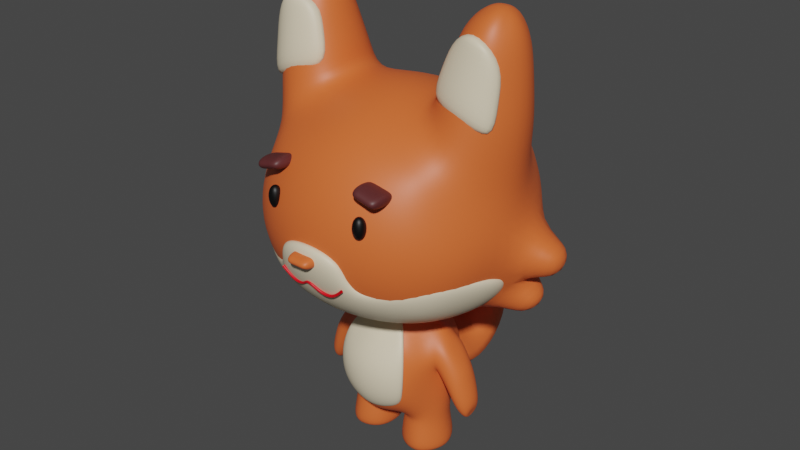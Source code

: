 # Source: fox.blend  (saved by Blender 3.5.10; exported with 4.5.12 LTS)
import bpy
from mathutils import Matrix  # noqa: F401  (used for matrix-valued properties, if any)

bpy.ops.wm.read_factory_settings(use_empty=True)
scene = bpy.context.scene
scene.name = 'Scene'

# ---- collections
col_collection = bpy.data.collections.new('Collection'); scene.collection.children.link(col_collection)

# ---- materials (node trees are filled in below, after node groups)
mat_material_002 = bpy.data.materials.new('Material.002')
mat_material_002.alpha_threshold = 0.0
mat_material_002.use_transparent_shadow = False
mat_material_002.roughness = 0.5
mat_material_002.line_color = (0.0, 0.0, 0.0, 1.0)
mat_material_003 = bpy.data.materials.new('Material.003')
mat_material_003.alpha_threshold = 0.0
mat_material_003.use_transparent_shadow = False
mat_material_003.roughness = 0.5
mat_material_003.line_color = (0.0, 0.0, 0.0, 1.0)
mat_material_004 = bpy.data.materials.new('Material.004')
mat_material_004.use_transparent_shadow = False
mat_material_005 = bpy.data.materials.new('Material.005')
mat_material_005.use_transparent_shadow = False
mat_material = bpy.data.materials.new('Material')
mat_material.use_transparent_shadow = False
mat_material_006 = bpy.data.materials.new('Material.006')
mat_material_006.use_transparent_shadow = False
mat_material_009 = bpy.data.materials.new('Material.009')
mat_material_009.use_transparent_shadow = False
mat_material_007 = bpy.data.materials.new('Material.007')
mat_material_007.use_transparent_shadow = False

# ---- material node trees
mat_material_002.use_nodes = True; mat_material_002.node_tree.nodes.clear()
_N = mat_material_002.node_tree.nodes; _L = mat_material_002.node_tree.links
n0 = _N.new('ShaderNodeOutputMaterial'); n0.name = 'Material Output'; n0.location = (300, 300)
n1 = _N.new('ShaderNodeBsdfPrincipled'); n1.name = 'Principled BSDF'; n1.location = (10, 300)
n1.distribution = 'GGX'
n1.subsurface_method = 'RANDOM_WALK_SKIN'
n1.inputs[0].default_value = (0.8, 0.1399, 0.03255, 1.0)
n1.inputs[3].default_value = 1.45
n1.inputs[27].default_value = (0.0, 0.0, 0.0, 1.0)
n1.inputs[28].default_value = 1.0
_L.new(n1.outputs[0], n0.inputs[0])
n0.is_active_output = True
mat_material_003.use_nodes = True; mat_material_003.node_tree.nodes.clear()
_N = mat_material_003.node_tree.nodes; _L = mat_material_003.node_tree.links
n0 = _N.new('ShaderNodeOutputMaterial'); n0.name = 'Material Output'; n0.location = (300, 300)
n1 = _N.new('ShaderNodeBsdfPrincipled'); n1.name = 'Principled BSDF'; n1.location = (10, 300)
n1.distribution = 'GGX'
n1.subsurface_method = 'RANDOM_WALK_SKIN'
n1.inputs[0].default_value = (0.8, 0.1399, 0.03255, 1.0)
n1.inputs[3].default_value = 1.45
n1.inputs[27].default_value = (0.0, 0.0, 0.0, 1.0)
n1.inputs[28].default_value = 1.0
_L.new(n1.outputs[0], n0.inputs[0])
n0.is_active_output = True
mat_material_004.use_nodes = True; mat_material_004.node_tree.nodes.clear()
_N = mat_material_004.node_tree.nodes; _L = mat_material_004.node_tree.links
n0 = _N.new('ShaderNodeBsdfPrincipled'); n0.name = 'Principled BSDF'; n0.location = (10, 300)
n0.distribution = 'GGX'
n0.subsurface_method = 'RANDOM_WALK_SKIN'
n0.inputs[0].default_value = (0.8, 0.6925, 0.4986, 1.0)
n0.inputs[3].default_value = 1.45
n0.inputs[27].default_value = (0.0, 0.0, 0.0, 1.0)
n0.inputs[28].default_value = 1.0
n1 = _N.new('ShaderNodeOutputMaterial'); n1.name = 'Material Output'; n1.location = (300, 300)
_L.new(n0.outputs[0], n1.inputs[0])
n1.is_active_output = True
mat_material_005.use_nodes = True; mat_material_005.node_tree.nodes.clear()
_N = mat_material_005.node_tree.nodes; _L = mat_material_005.node_tree.links
n0 = _N.new('ShaderNodeBsdfPrincipled'); n0.name = 'Principled BSDF'; n0.location = (10, 300)
n0.distribution = 'GGX'
n0.subsurface_method = 'RANDOM_WALK_SKIN'
n0.inputs[0].default_value = (0.8, 0.6925, 0.4986, 1.0)
n0.inputs[3].default_value = 1.45
n0.inputs[27].default_value = (0.0, 0.0, 0.0, 1.0)
n0.inputs[28].default_value = 1.0
n1 = _N.new('ShaderNodeOutputMaterial'); n1.name = 'Material Output'; n1.location = (300, 300)
_L.new(n0.outputs[0], n1.inputs[0])
n1.is_active_output = True
mat_material.use_nodes = True; mat_material.node_tree.nodes.clear()
_N = mat_material.node_tree.nodes; _L = mat_material.node_tree.links
n0 = _N.new('ShaderNodeBsdfPrincipled'); n0.name = 'Principled BSDF'; n0.location = (10, 300)
n0.distribution = 'GGX'
n0.subsurface_method = 'RANDOM_WALK_SKIN'
n0.inputs[0].default_value = (0.8, 0.6925, 0.4986, 1.0)
n0.inputs[3].default_value = 1.45
n0.inputs[27].default_value = (0.0, 0.0, 0.0, 1.0)
n0.inputs[28].default_value = 1.0
n1 = _N.new('ShaderNodeOutputMaterial'); n1.name = 'Material Output'; n1.location = (300, 300)
_L.new(n0.outputs[0], n1.inputs[0])
n1.is_active_output = True
mat_material_006.use_nodes = True; mat_material_006.node_tree.nodes.clear()
_N = mat_material_006.node_tree.nodes; _L = mat_material_006.node_tree.links
n0 = _N.new('ShaderNodeBsdfPrincipled'); n0.name = 'Principled BSDF'; n0.location = (10, 300)
n0.distribution = 'GGX'
n0.subsurface_method = 'RANDOM_WALK_SKIN'
n0.inputs[0].default_value = (0.0, 0.0, 0.0, 1.0)
n0.inputs[3].default_value = 1.45
n0.inputs[27].default_value = (0.0, 0.0, 0.0, 1.0)
n0.inputs[28].default_value = 1.0
n1 = _N.new('ShaderNodeOutputMaterial'); n1.name = 'Material Output'; n1.location = (300, 300)
_L.new(n0.outputs[0], n1.inputs[0])
n1.is_active_output = True
mat_material_009.use_nodes = True; mat_material_009.node_tree.nodes.clear()
_N = mat_material_009.node_tree.nodes; _L = mat_material_009.node_tree.links
n0 = _N.new('ShaderNodeBsdfPrincipled'); n0.name = 'Principled BSDF'; n0.location = (10, 300)
n0.distribution = 'GGX'
n0.subsurface_method = 'RANDOM_WALK_SKIN'
n0.inputs[0].default_value = (0.09592, 0.02134, 0.02176, 1.0)
n0.inputs[3].default_value = 1.45
n0.inputs[27].default_value = (0.0, 0.0, 0.0, 1.0)
n0.inputs[28].default_value = 1.0
n1 = _N.new('ShaderNodeOutputMaterial'); n1.name = 'Material Output'; n1.location = (300, 300)
_L.new(n0.outputs[0], n1.inputs[0])
n1.is_active_output = True
mat_material_007.use_nodes = True; mat_material_007.node_tree.nodes.clear()
_N = mat_material_007.node_tree.nodes; _L = mat_material_007.node_tree.links
n0 = _N.new('ShaderNodeBsdfPrincipled'); n0.name = 'Principled BSDF'; n0.location = (10, 300)
n0.distribution = 'GGX'
n0.subsurface_method = 'RANDOM_WALK_SKIN'
n0.inputs[0].default_value = (0.8, 0.0003852, 0.00898, 1.0)
n0.inputs[3].default_value = 1.45
n0.inputs[27].default_value = (0.0, 0.0, 0.0, 1.0)
n0.inputs[28].default_value = 1.0
n1 = _N.new('ShaderNodeOutputMaterial'); n1.name = 'Material Output'; n1.location = (300, 300)
_L.new(n0.outputs[0], n1.inputs[0])
n1.is_active_output = True

# ---- world
world_world = bpy.data.worlds.new('World'); scene.world = world_world
world_world.use_nodes = True; world_world.node_tree.nodes.clear()
_N = world_world.node_tree.nodes; _L = world_world.node_tree.links
n0 = _N.new('ShaderNodeOutputWorld'); n0.name = 'World Output'; n0.location = (300, 300)
n1 = _N.new('ShaderNodeBackground'); n1.name = 'Background'; n1.location = (10, 300)
n1.inputs[0].default_value = (0.05088, 0.05088, 0.05088, 1.0)
_L.new(n1.outputs[0], n0.inputs[0])
n0.is_active_output = True
world_world.color = (0.05088, 0.05088, 0.05088)
world_world.use_sun_shadow = False
world_world.sun_shadow_jitter_overblur = 0.0

# ---- meshes
me_cube = bpy.data.meshes.new('Cube')
me_cube.from_pydata([(0.5, 0.5, 0.5126), (0.5, 0.5, -0.5), (0.5, -0.5, 0.5126), (0.5, -0.5, -0.5), (0.2966, 0.5729, -0.5729), (5.588e-09, 0.6096, -0.6096), (0.5729, 0.5729, 0.2966), (0.6096, 0.6096, 1.863e-09), (0.5729, 0.5729, -0.2966), (0.5729, -0.5729, 0.2966), (0.6096, -0.6096, 1.863e-09), (0.5729, -0.5729, -0.2966), (0.2966, -0.5729, 0.5973), (-1.863e-09, -0.6096, 0.64), (0.5811, 0.3799, 0.6043), (0.6008, 0.3214, 0.8823), (0.5811, -0.3799, 0.6043), (-9.313e-10, -0.6096, -0.6096), (0.2966, -0.5729, -0.5729), (1.863e-09, 0.6096, 0.64), (0.2966, 0.5729, 0.5973), (0.5729, -0.2966, -0.5729), (0.5815, 1.276e-09, -0.6374), (0.5729, 0.2966, -0.5729), (0.347, 0.2734, 0.7544), (5.588e-09, 0.3331, 0.8506), (0.3128, -1.504e-08, 0.8775), (-6.519e-09, -2.458e-09, 0.9357), (0.347, -0.2734, 0.7544), (-1.118e-08, -0.3331, 0.8506), (0.3162, -0.729, -0.3162), (0.3331, -0.7818, -5.588e-09), (0.3162, -0.729, 0.3162), (-1.024e-08, -0.7818, -0.3331), (1.304e-08, -0.8395, 4.657e-09), (9.313e-09, -0.7818, 0.3331), (-7.451e-09, 0.3331, -0.7818), (0.3162, 0.3162, -0.729), (0.0, -5.588e-09, -0.8395), (0.3331, 5.588e-09, -0.7818), (1.49e-08, -0.3331, -0.7818), (0.3162, -0.3162, -0.729), (0.729, 0.3162, -0.3162), (0.7818, 0.3331, -7.451e-09), (0.7026, 0.271, 0.3527), (0.7538, -1.083e-08, -0.361), (0.8395, 9.313e-09, 0.0), (0.8142, 1.145e-08, 0.3006), (0.729, -0.3162, -0.3162), (0.7818, -0.3331, 1.49e-08), (0.7026, -0.271, 0.3527), (2.142e-08, 0.7818, -0.3331), (1.304e-08, 0.8395, 7.451e-09), (-5.588e-09, 0.7818, 0.3331), (0.3162, 0.729, -0.3162), (0.3331, 0.7818, 1.49e-08), (0.3162, 0.729, 0.3162), (0.6008, -0.3214, 0.8823), (0.3781, 0.2313, 0.9194), (0.3205, -3.502e-08, 1.005), (0.3781, -0.2313, 0.9194), (0.7592, 0.2293, 0.7253), (0.8606, -3.585e-08, 0.7231), (0.7592, -0.2293, 0.7253), (0.6246, 0.2679, 1.133), (0.6246, -0.2679, 1.133), (0.4389, 0.1928, 1.164), (0.391, -6.231e-08, 1.235), (0.4389, -0.1928, 1.164), (0.7567, 0.1911, 1.002), (0.8599, -6.174e-08, 0.9893), (0.7567, -0.1911, 1.002), (0.6492, 0.2276, 1.337), (0.6492, -0.2276, 1.337), (0.4914, 0.1638, 1.364), (0.4507, -8.488e-08, 1.424), (0.4914, -0.1638, 1.364), (0.7614, 0.1624, 1.226), (0.8332, -8.546e-08, 1.225), (0.7614, -0.1624, 1.226), (0.6779, 0.143, 1.465), (0.6779, -0.143, 1.465), (0.5788, 0.1029, 1.481), (0.5532, -9.67e-08, 1.519), (0.5788, -0.1029, 1.481), (0.7484, 0.102, 1.395), (0.7935, -9.707e-08, 1.394), (0.7484, -0.102, 1.395), (0.6837, -9.664e-08, 1.554), (0.9813, 0.322, -0.3349), (1.022, 0.335, -0.09381), (1.066, 0.0809, -0.09381), (1.022, 0.0809, -0.3479), (0.8173, 0.2975, -0.6581), (0.928, 0.3113, -0.4759), (0.9375, 0.08706, -0.5158), (0.8153, 0.08706, -0.7119)], [], [(24, 25, 27, 26), (26, 27, 29, 28), (0, 20, 24, 14), (20, 19, 25, 24), (28, 29, 13, 12), (16, 28, 12, 2), (44, 14, 15, 61), (14, 24, 58, 15), (30, 31, 34, 33), (31, 32, 35, 34), (3, 11, 30, 18), (11, 10, 31, 30), (10, 9, 32, 31), (9, 2, 12, 32), (32, 12, 13, 35), (18, 30, 33, 17), (36, 37, 39, 38), (38, 39, 41, 40), (5, 4, 37, 36), (4, 1, 23, 37), (37, 23, 22, 39), (39, 22, 21, 41), (41, 21, 3, 18), (40, 41, 18, 17), (43, 44, 47, 46), (45, 46, 49, 48), (46, 47, 50, 49), (1, 8, 42, 23), (8, 7, 43, 42), (7, 6, 44, 43), (6, 0, 14, 44), (28, 16, 57, 60), (47, 44, 61, 62), (50, 16, 2, 9), (49, 50, 9, 10), (48, 49, 10, 11), (21, 48, 11, 3), (22, 45, 48, 21), (51, 52, 55, 54), (52, 53, 56, 55), (53, 19, 20, 56), (56, 20, 0, 6), (55, 56, 6, 7), (54, 55, 7, 8), (4, 54, 8, 1), (5, 51, 54, 4), (50, 47, 62, 63), (24, 26, 59, 58), (16, 50, 63, 57), (26, 28, 60, 59), (57, 63, 71, 65), (63, 62, 70, 71), (15, 58, 66, 64), (61, 15, 64, 69), (62, 61, 69, 70), (58, 59, 67, 66), (60, 57, 65, 68), (59, 60, 68, 67), (67, 68, 76, 75), (64, 66, 74, 72), (65, 71, 79, 73), (71, 70, 78, 79), (66, 67, 75, 74), (68, 65, 73, 76), (69, 64, 72, 77), (70, 69, 77, 78), (77, 72, 80, 85), (78, 77, 85, 86), (75, 76, 84, 83), (72, 74, 82, 80), (73, 79, 87, 81), (79, 78, 86, 87), (74, 75, 83, 82), (76, 73, 81, 84), (81, 87, 88), (87, 86, 88), (82, 83, 88), (84, 81, 88), (85, 80, 88), (86, 85, 88), (83, 84, 88), (80, 82, 88), (89, 90, 91, 92), (43, 90, 89, 42), (46, 91, 90, 43), (45, 92, 91, 46), (42, 89, 92, 45), (93, 94, 95, 96), (42, 94, 93, 23), (45, 95, 94, 42), (22, 96, 95, 45), (23, 93, 96, 22)])
me_cube.polygons.foreach_set('use_smooth', [True] * 92)
_uv = me_cube.uv_layers.new(name='UVMap')
_uv.uv.foreach_set('vector', [0.6875, 0.5625, 0.75, 0.5625, 0.75, 0.625, 0.6875, 0.625, 0.6875, 0.625, 0.75, 0.625, 0.75, 0.6875, 0.6875, 0.6875, 0.625, 0.5, 0.6875, 0.5, 0.6875, 0.5625, 0.625, 0.5625, 0.6875, 0.5, 0.75, 0.5, 0.75, 0.5625, 0.6875, 0.5625, 0.6875, 0.6875, 0.75, 0.6875, 0.75, 0.75, 0.6875, 0.75, 0.625, 0.6875, 0.6875, 0.6875, 0.6875, 0.75, 0.625, 0.75, 0.5625, 0.5625, 0.625, 0.5625, 0.625, 0.5625, 0.5625, 0.5625, 0.625, 0.5625, 0.6875, 0.5625, 0.6875, 0.5625, 0.625, 0.5625, 0.4375, 0.8125, 0.5, 0.8125, 0.5, 0.875, 0.4375, 0.875, 0.5, 0.8125, 0.5625, 0.8125, 0.5625, 0.875, 0.5, 0.875, 0.375, 0.75, 0.4375, 0.75, 0.4375, 0.8125, 0.375, 0.8125, 0.4375, 0.75, 0.5, 0.75, 0.5, 0.8125, 0.4375, 0.8125, 0.5, 0.75, 0.5625, 0.75, 0.5625, 0.8125, 0.5, 0.8125, 0.5625, 0.75, 0.625, 0.75, 0.625, 0.8125, 0.5625, 0.8125, 0.5625, 0.8125, 0.625, 0.8125, 0.625, 0.875, 0.5625, 0.875, 0.375, 0.8125, 0.4375, 0.8125, 0.4375, 0.875, 0.375, 0.875, 0.25, 0.5625, 0.3125, 0.5625, 0.3125, 0.625, 0.25, 0.625, 0.25, 0.625, 0.3125, 0.625, 0.3125, 0.6875, 0.25, 0.6875, 0.25, 0.5, 0.3125, 0.5, 0.3125, 0.5625, 0.25, 0.5625, 0.3125, 0.5, 0.375, 0.5, 0.375, 0.5625, 0.3125, 0.5625, 0.3125, 0.5625, 0.375, 0.5625, 0.375, 0.625, 0.3125, 0.625, 0.3125, 0.625, 0.375, 0.625, 0.375, 0.6875, 0.3125, 0.6875, 0.3125, 0.6875, 0.375, 0.6875, 0.375, 0.75, 0.3125, 0.75, 0.25, 0.6875, 0.3125, 0.6875, 0.3125, 0.75, 0.25, 0.75, 0.5, 0.5625, 0.5625, 0.5625, 0.5625, 0.625, 0.5, 0.625, 0.4375, 0.625, 0.5, 0.625, 0.5, 0.6875, 0.4375, 0.6875, 0.5, 0.625, 0.5625, 0.625, 0.5625, 0.6875, 0.5, 0.6875, 0.375, 0.5, 0.4375, 0.5, 0.4375, 0.5625, 0.375, 0.5625, 0.4375, 0.5, 0.5, 0.5, 0.5, 0.5625, 0.4375, 0.5625, 0.5, 0.5, 0.5625, 0.5, 0.5625, 0.5625, 0.5, 0.5625, 0.5625, 0.5, 0.625, 0.5, 0.625, 0.5625, 0.5625, 0.5625, 0.6875, 0.6875, 0.625, 0.6875, 0.625, 0.6875, 0.6875, 0.6875, 0.5625, 0.625, 0.5625, 0.5625, 0.5625, 0.5625, 0.5625, 0.625, 0.5625, 0.6875, 0.625, 0.6875, 0.625, 0.75, 0.5625, 0.75, 0.5, 0.6875, 0.5625, 0.6875, 0.5625, 0.75, 0.5, 0.75, 0.4375, 0.6875, 0.5, 0.6875, 0.5, 0.75, 0.4375, 0.75, 0.375, 0.6875, 0.4375, 0.6875, 0.4375, 0.75, 0.375, 0.75, 0.375, 0.625, 0.4375, 0.625, 0.4375, 0.6875, 0.375, 0.6875, 0.4375, 0.375, 0.5, 0.375, 0.5, 0.4375, 0.4375, 0.4375, 0.5, 0.375, 0.5625, 0.375, 0.5625, 0.4375, 0.5, 0.4375, 0.5625, 0.375, 0.625, 0.375, 0.625, 0.4375, 0.5625, 0.4375, 0.5625, 0.4375, 0.625, 0.4375, 0.625, 0.5, 0.5625, 0.5, 0.5, 0.4375, 0.5625, 0.4375, 0.5625, 0.5, 0.5, 0.5, 0.4375, 0.4375, 0.5, 0.4375, 0.5, 0.5, 0.4375, 0.5, 0.375, 0.4375, 0.4375, 0.4375, 0.4375, 0.5, 0.375, 0.5, 0.375, 0.375, 0.4375, 0.375, 0.4375, 0.4375, 0.375, 0.4375, 0.5625, 0.6875, 0.5625, 0.625, 0.5625, 0.625, 0.5625, 0.6875, 0.6875, 0.5625, 0.6875, 0.625, 0.6875, 0.625, 0.6875, 0.5625, 0.625, 0.6875, 0.5625, 0.6875, 0.5625, 0.6875, 0.625, 0.6875, 0.6875, 0.625, 0.6875, 0.6875, 0.6875, 0.6875, 0.6875, 0.625, 0.625, 0.6875, 0.5625, 0.6875, 0.5625, 0.6875, 0.625, 0.6875, 0.5625, 0.6875, 0.5625, 0.625, 0.5625, 0.625, 0.5625, 0.6875, 0.625, 0.5625, 0.6875, 0.5625, 0.6875, 0.5625, 0.625, 0.5625, 0.5625, 0.5625, 0.625, 0.5625, 0.625, 0.5625, 0.5625, 0.5625, 0.5625, 0.625, 0.5625, 0.5625, 0.5625, 0.5625, 0.5625, 0.625, 0.6875, 0.5625, 0.6875, 0.625, 0.6875, 0.625, 0.6875, 0.5625, 0.6875, 0.6875, 0.625, 0.6875, 0.625, 0.6875, 0.6875, 0.6875, 0.6875, 0.625, 0.6875, 0.6875, 0.6875, 0.6875, 0.6875, 0.625, 0.6875, 0.625, 0.6875, 0.6875, 0.6875, 0.6875, 0.6875, 0.625, 0.625, 0.5625, 0.6875, 0.5625, 0.6875, 0.5625, 0.625, 0.5625, 0.625, 0.6875, 0.5625, 0.6875, 0.5625, 0.6875, 0.625, 0.6875, 0.5625, 0.6875, 0.5625, 0.625, 0.5625, 0.625, 0.5625, 0.6875, 0.6875, 0.5625, 0.6875, 0.625, 0.6875, 0.625, 0.6875, 0.5625, 0.6875, 0.6875, 0.625, 0.6875, 0.625, 0.6875, 0.6875, 0.6875, 0.5625, 0.5625, 0.625, 0.5625, 0.625, 0.5625, 0.5625, 0.5625, 0.5625, 0.625, 0.5625, 0.5625, 0.5625, 0.5625, 0.5625, 0.625, 0.5625, 0.5625, 0.625, 0.5625, 0.625, 0.5625, 0.5625, 0.5625, 0.5625, 0.625, 0.5625, 0.5625, 0.5625, 0.5625, 0.5625, 0.625, 0.6875, 0.625, 0.6875, 0.6875, 0.6875, 0.6875, 0.6875, 0.625, 0.625, 0.5625, 0.6875, 0.5625, 0.6875, 0.5625, 0.625, 0.5625, 0.625, 0.6875, 0.5625, 0.6875, 0.5625, 0.6875, 0.625, 0.6875, 0.5625, 0.6875, 0.5625, 0.625, 0.5625, 0.625, 0.5625, 0.6875, 0.6875, 0.5625, 0.6875, 0.625, 0.6875, 0.625, 0.6875, 0.5625, 0.6875, 0.6875, 0.625, 0.6875, 0.625, 0.6875, 0.6875, 0.6875, 0.625, 0.6875, 0.5625, 0.6875, 0.625, 0.6875, 0.5625, 0.6875, 0.5625, 0.625, 0.5625, 0.6875, 0.6875, 0.5625, 0.6875, 0.625, 0.6875, 0.5625, 0.6875, 0.6875, 0.625, 0.6875, 0.6875, 0.6875, 0.5625, 0.5625, 0.625, 0.5625, 0.5625, 0.5625, 0.5625, 0.625, 0.5625, 0.5625, 0.5625, 0.625, 0.6875, 0.625, 0.6875, 0.6875, 0.6875, 0.625, 0.625, 0.5625, 0.6875, 0.5625, 0.625, 0.5625, 0.4375, 0.5625, 0.5, 0.5625, 0.5, 0.625, 0.4375, 0.625, 0.5, 0.5625, 0.5, 0.5625, 0.4375, 0.5625, 0.4375, 0.5625, 0.5, 0.625, 0.5, 0.625, 0.5, 0.5625, 0.5, 0.5625, 0.4375, 0.625, 0.4375, 0.625, 0.5, 0.625, 0.5, 0.625, 0.4375, 0.5625, 0.4375, 0.5625, 0.4375, 0.625, 0.4375, 0.625, 0.375, 0.5625, 0.4375, 0.5625, 0.4375, 0.625, 0.375, 0.625, 0.4375, 0.5625, 0.4375, 0.5625, 0.375, 0.5625, 0.375, 0.5625, 0.4375, 0.625, 0.4375, 0.625, 0.4375, 0.5625, 0.4375, 0.5625, 0.375, 0.625, 0.375, 0.625, 0.4375, 0.625, 0.4375, 0.625, 0.375, 0.5625, 0.375, 0.5625, 0.375, 0.625, 0.375, 0.625])
me_cube.materials.append(mat_material_002)
me_cube.use_mirror_vertex_groups = False
me_cube.update()
me_cube_001 = bpy.data.meshes.new('Cube.001')
me_cube_001.from_pydata([(0.5, 0.5, 0.6167), (0.4292, 0.5146, -0.5004), (0.5, -0.5, 0.6167), (0.4292, -0.5146, -0.4173), (0.2349, 0.5805, -0.5369), (0.0, 0.6119, -0.581), (0.5723, 0.5729, 0.3574), (0.5835, 0.6096, 0.03599), (0.5337, 0.5792, -0.2751), (0.5723, -0.5729, 0.3574), (0.5835, -0.6096, 0.03599), (0.5337, -0.5792, -0.2751), (0.2966, -0.5729, 0.7173), (0.0, -0.6096, 0.769), (0.6037, 0.2233, 0.6362), (0.7145, -2.079e-08, 0.8351), (0.6037, -0.2233, 0.6362), (0.0, -0.6119, -0.581), (0.2349, -0.5805, -0.5369), (0.0, 0.6096, 0.769), (0.2966, 0.5729, 0.7173), (0.4855, -0.3809, -0.6537), (0.4855, 0.3809, -0.6537), (0.3162, 0.3162, 0.9475), (0.0, 0.3331, 1.033), (0.3331, -4.025e-08, 1.033), (0.0, -3.139e-08, 1.136), (0.3162, -0.3162, 0.9475), (0.0, -0.3331, 1.033), (0.2904, -0.7295, -0.2933), (0.3301, -0.7818, 0.01634), (0.3162, -0.729, 0.3829), (0.0, -0.7818, -0.3302), (0.0, -0.8395, 0.0149), (0.0, -0.7818, 0.4054), (0.0, 0.3392, -0.7118), (0.2227, 0.2818, -0.6566), (0.0, -2.171e-08, -0.7255), (0.1443, -1.034e-08, -0.708), (0.0, -0.3392, -0.7118), (0.2227, -0.2818, -0.6566), (0.6636, 0.2818, -0.5237), (0.7422, 0.2397, 0.1425), (0.7298, 0.3446, 0.3852), (0.795, -1.576e-08, -0.5125), (0.8212, -1.601e-09, 0.0654), (0.8708, 0.1936, 0.6134), (0.6636, -0.2818, -0.5237), (0.7422, -0.2397, 0.1425), (0.7298, -0.3446, 0.3852), (0.0, 0.7818, -0.3302), (0.0, 0.8395, 0.0149), (0.0, 0.7818, 0.4054), (0.2904, 0.7295, -0.2933), (0.3301, 0.7818, 0.01634), (0.3162, 0.729, 0.3829), (0.471, -0.3819, -0.7209), (0.471, 0.3819, -0.7209), (0.2075, 0.2826, -0.7209), (0.1292, 2.282e-08, -0.7209), (0.2075, -0.2826, -0.7209), (0.6496, 0.2826, -0.7209), (0.7813, 1.728e-08, -0.7209), (0.6496, -0.2826, -0.7209), (0.4721, -0.4229, -0.9365), (0.4721, 0.4229, -0.9365), (0.1804, 0.3129, -0.9365), (0.09367, 5.24e-08, -0.9365), (0.1804, -0.3129, -0.9365), (0.6699, 0.3129, -0.9365), (0.8157, 4.628e-08, -0.9365), (0.6699, -0.3129, -0.9365), (0.4904, -0.4556, -1.195), (0.4904, 0.4556, -1.195), (0.1761, 0.3371, -1.195), (0.08266, 8.761e-08, -1.195), (0.1761, -0.3371, -1.195), (0.7035, 0.3371, -1.195), (0.8607, 8.101e-08, -1.195), (0.7035, -0.3371, -1.195), (0.4775, -0.2596, -1.195), (0.4775, 0.2596, -1.195), (0.2984, 0.1921, -1.195), (0.2452, 8.337e-08, -1.195), (0.2984, -0.1921, -1.195), (0.5989, 0.1921, -1.195), (0.6885, 7.961e-08, -1.195), (0.5989, -0.1921, -1.195), (0.4604, 7.916e-08, -1.195), (0.8308, -1.316e-08, 0.6069), (0.8708, -0.1936, 0.6134), (0.7307, 0.2077, 0.2092), (0.7996, 0.2986, 0.4079), (0.7088, -5.591e-09, 0.146), (0.7307, -0.2077, 0.2092), (0.7996, -0.2986, 0.4079), (1.077, 0.1793, 0.2422), (1.1, -8.366e-08, 0.3102), (1.077, -0.1793, 0.2422), (0.9466, 0.1924, -0.1322), (1.011, 0.2766, 0.05184), (0.9263, -6.671e-08, -0.1907), (0.9466, -0.1924, -0.1322), (1.011, -0.2766, 0.05184), (1.144, 0.1635, 0.05125), (1.165, -1.073e-07, 0.1133), (1.144, -0.1635, 0.05125), (1.025, 0.1755, -0.2902), (1.083, 0.2523, -0.1224), (1.006, -9.185e-08, -0.3436), (1.025, -0.1755, -0.2902), (1.083, -0.2523, -0.1224), (1.213, 0.1339, -0.1469), (1.231, -1.315e-07, -0.09604), (1.213, -0.1339, -0.1469), (1.116, 0.1437, -0.4265), (1.164, 0.2066, -0.289), (1.101, -1.188e-07, -0.4702), (1.116, -0.1437, -0.4265), (1.164, -0.2066, -0.289), (1.179, -0.008652, -0.4338), (1.215, -0.1254, -0.3867), (1.186, -0.08721, -0.4701), (1.177, -1.36e-07, -0.4966), (1.215, 0.1254, -0.3867), (1.186, 0.08721, -0.4701), (1.245, -0.08128, -0.3004), (1.256, -1.437e-07, -0.2695), (1.245, 0.08128, -0.3004)], [], [(23, 24, 26, 25), (25, 26, 28, 27), (0, 20, 23, 14), (20, 19, 24, 23), (27, 28, 13, 12), (16, 27, 12, 2), (15, 25, 27, 16), (14, 23, 25, 15), (29, 30, 33, 32), (30, 31, 34, 33), (3, 11, 29, 18), (11, 10, 30, 29), (10, 9, 31, 30), (9, 2, 12, 31), (31, 12, 13, 34), (18, 29, 32, 17), (35, 36, 38, 37), (37, 38, 40, 39), (5, 4, 36, 35), (4, 1, 22, 36), (40, 21, 3, 18), (39, 40, 18, 17), (41, 42, 45, 44), (42, 43, 92, 91), (44, 45, 48, 47), (45, 42, 91, 93), (1, 8, 41, 22), (8, 7, 42, 41), (7, 6, 43, 42), (6, 0, 14, 43), (48, 45, 93, 94), (14, 15, 89, 46), (49, 16, 2, 9), (48, 49, 9, 10), (47, 48, 10, 11), (21, 47, 11, 3), (50, 51, 54, 53), (51, 52, 55, 54), (52, 19, 20, 55), (55, 20, 0, 6), (54, 55, 6, 7), (53, 54, 7, 8), (4, 53, 8, 1), (5, 50, 53, 4), (47, 21, 56, 63), (21, 40, 60, 56), (41, 44, 62, 61), (22, 41, 61, 57), (38, 36, 58, 59), (44, 47, 63, 62), (36, 22, 57, 58), (40, 38, 59, 60), (63, 56, 64, 71), (61, 62, 70, 69), (58, 57, 65, 66), (59, 58, 66, 67), (57, 61, 69, 65), (62, 63, 71, 70), (56, 60, 68, 64), (60, 59, 67, 68), (68, 67, 75, 76), (71, 64, 72, 79), (69, 70, 78, 77), (66, 65, 73, 74), (67, 66, 74, 75), (65, 69, 77, 73), (70, 71, 79, 78), (64, 68, 76, 72), (73, 77, 85, 81), (78, 79, 87, 86), (72, 76, 84, 80), (76, 75, 83, 84), (79, 72, 80, 87), (77, 78, 86, 85), (74, 73, 81, 82), (75, 74, 82, 83), (83, 82, 88), (81, 85, 88), (86, 87, 88), (80, 84, 88), (84, 83, 88), (87, 80, 88), (85, 86, 88), (82, 81, 88), (16, 49, 95, 90), (15, 16, 90, 89), (43, 14, 46, 92), (49, 48, 94, 95), (93, 91, 99, 101), (90, 95, 103, 98), (95, 94, 102, 103), (89, 90, 98, 97), (46, 89, 97, 96), (92, 46, 96, 100), (94, 93, 101, 102), (91, 92, 100, 99), (102, 101, 109, 110), (97, 98, 106, 105), (101, 99, 107, 109), (98, 103, 111, 106), (103, 102, 110, 111), (96, 97, 105, 104), (99, 100, 108, 107), (100, 96, 104, 108), (108, 104, 112, 116), (110, 109, 117, 118), (105, 106, 114, 113), (109, 107, 115, 117), (106, 111, 119, 114), (111, 110, 118, 119), (104, 105, 113, 112), (107, 108, 116, 115), (124, 128, 120), (113, 114, 126, 127), (126, 121, 120), (114, 119, 121, 126), (125, 124, 120), (116, 112, 128, 124), (122, 123, 120), (112, 113, 127, 128), (123, 125, 120), (115, 116, 124, 125), (121, 122, 120), (117, 115, 125, 123), (128, 127, 120), (119, 118, 122, 121), (127, 126, 120), (118, 117, 123, 122)])
me_cube_001.polygons.foreach_set('use_smooth', [True] * 128)
_uv = me_cube_001.uv_layers.new(name='UVMap')
_uv.uv.foreach_set('vector', [0.6875, 0.5625, 0.75, 0.5625, 0.75, 0.625, 0.6875, 0.625, 0.6875, 0.625, 0.75, 0.625, 0.75, 0.6875, 0.6875, 0.6875, 0.625, 0.5, 0.6875, 0.5, 0.6875, 0.5625, 0.625, 0.5625, 0.6875, 0.5, 0.75, 0.5, 0.75, 0.5625, 0.6875, 0.5625, 0.6875, 0.6875, 0.75, 0.6875, 0.75, 0.75, 0.6875, 0.75, 0.625, 0.6875, 0.6875, 0.6875, 0.6875, 0.75, 0.625, 0.75, 0.625, 0.625, 0.6875, 0.625, 0.6875, 0.6875, 0.625, 0.6875, 0.625, 0.5625, 0.6875, 0.5625, 0.6875, 0.625, 0.625, 0.625, 0.4375, 0.8125, 0.5, 0.8125, 0.5, 0.875, 0.4375, 0.875, 0.5, 0.8125, 0.5625, 0.8125, 0.5625, 0.875, 0.5, 0.875, 0.375, 0.75, 0.4375, 0.75, 0.4375, 0.8125, 0.375, 0.8125, 0.4375, 0.75, 0.5, 0.75, 0.5, 0.8125, 0.4375, 0.8125, 0.5, 0.75, 0.5625, 0.75, 0.5625, 0.8125, 0.5, 0.8125, 0.5625, 0.75, 0.625, 0.75, 0.625, 0.8125, 0.5625, 0.8125, 0.5625, 0.8125, 0.625, 0.8125, 0.625, 0.875, 0.5625, 0.875, 0.375, 0.8125, 0.4375, 0.8125, 0.4375, 0.875, 0.375, 0.875, 0.25, 0.5625, 0.3125, 0.5625, 0.3125, 0.625, 0.25, 0.625, 0.25, 0.625, 0.3125, 0.625, 0.3125, 0.6875, 0.25, 0.6875, 0.25, 0.5, 0.3125, 0.5, 0.3125, 0.5625, 0.25, 0.5625, 0.3125, 0.5, 0.375, 0.5, 0.375, 0.5625, 0.3125, 0.5625, 0.3125, 0.6875, 0.375, 0.6875, 0.375, 0.75, 0.3125, 0.75, 0.25, 0.6875, 0.3125, 0.6875, 0.3125, 0.75, 0.25, 0.75, 0.4375, 0.5625, 0.5, 0.5625, 0.5, 0.625, 0.4375, 0.625, 0.5, 0.5625, 0.5625, 0.5625, 0.5625, 0.5625, 0.5, 0.5625, 0.4375, 0.625, 0.5, 0.625, 0.5, 0.6875, 0.4375, 0.6875, 0.5, 0.625, 0.5, 0.5625, 0.5, 0.5625, 0.5, 0.625, 0.375, 0.5, 0.4375, 0.5, 0.4375, 0.5625, 0.375, 0.5625, 0.4375, 0.5, 0.5, 0.5, 0.5, 0.5625, 0.4375, 0.5625, 0.5, 0.5, 0.5625, 0.5, 0.5625, 0.5625, 0.5, 0.5625, 0.5625, 0.5, 0.625, 0.5, 0.625, 0.5625, 0.5625, 0.5625, 0.5, 0.6875, 0.5, 0.625, 0.5, 0.625, 0.5, 0.6875, 0.625, 0.5625, 0.625, 0.625, 0.625, 0.625, 0.625, 0.5625, 0.5625, 0.6875, 0.625, 0.6875, 0.625, 0.75, 0.5625, 0.75, 0.5, 0.6875, 0.5625, 0.6875, 0.5625, 0.75, 0.5, 0.75, 0.4375, 0.6875, 0.5, 0.6875, 0.5, 0.75, 0.4375, 0.75, 0.375, 0.6875, 0.4375, 0.6875, 0.4375, 0.75, 0.375, 0.75, 0.4375, 0.375, 0.5, 0.375, 0.5, 0.4375, 0.4375, 0.4375, 0.5, 0.375, 0.5625, 0.375, 0.5625, 0.4375, 0.5, 0.4375, 0.5625, 0.375, 0.625, 0.375, 0.625, 0.4375, 0.5625, 0.4375, 0.5625, 0.4375, 0.625, 0.4375, 0.625, 0.5, 0.5625, 0.5, 0.5, 0.4375, 0.5625, 0.4375, 0.5625, 0.5, 0.5, 0.5, 0.4375, 0.4375, 0.5, 0.4375, 0.5, 0.5, 0.4375, 0.5, 0.375, 0.4375, 0.4375, 0.4375, 0.4375, 0.5, 0.375, 0.5, 0.375, 0.375, 0.4375, 0.375, 0.4375, 0.4375, 0.375, 0.4375, 0.4375, 0.6875, 0.375, 0.6875, 0.375, 0.6875, 0.4375, 0.6875, 0.375, 0.6875, 0.3125, 0.6875, 0.3125, 0.6875, 0.375, 0.6875, 0.4375, 0.5625, 0.4375, 0.625, 0.4375, 0.625, 0.4375, 0.5625, 0.375, 0.5625, 0.4375, 0.5625, 0.4375, 0.5625, 0.375, 0.5625, 0.3125, 0.625, 0.3125, 0.5625, 0.3125, 0.5625, 0.3125, 0.625, 0.4375, 0.625, 0.4375, 0.6875, 0.4375, 0.6875, 0.4375, 0.625, 0.3125, 0.5625, 0.375, 0.5625, 0.375, 0.5625, 0.3125, 0.5625, 0.3125, 0.6875, 0.3125, 0.625, 0.3125, 0.625, 0.3125, 0.6875, 0.4375, 0.6875, 0.375, 0.6875, 0.375, 0.6875, 0.4375, 0.6875, 0.4375, 0.5625, 0.4375, 0.625, 0.4375, 0.625, 0.4375, 0.5625, 0.3125, 0.5625, 0.375, 0.5625, 0.375, 0.5625, 0.3125, 0.5625, 0.3125, 0.625, 0.3125, 0.5625, 0.3125, 0.5625, 0.3125, 0.625, 0.375, 0.5625, 0.4375, 0.5625, 0.4375, 0.5625, 0.375, 0.5625, 0.4375, 0.625, 0.4375, 0.6875, 0.4375, 0.6875, 0.4375, 0.625, 0.375, 0.6875, 0.3125, 0.6875, 0.3125, 0.6875, 0.375, 0.6875, 0.3125, 0.6875, 0.3125, 0.625, 0.3125, 0.625, 0.3125, 0.6875, 0.3125, 0.6875, 0.3125, 0.625, 0.3125, 0.625, 0.3125, 0.6875, 0.4375, 0.6875, 0.375, 0.6875, 0.375, 0.6875, 0.4375, 0.6875, 0.4375, 0.5625, 0.4375, 0.625, 0.4375, 0.625, 0.4375, 0.5625, 0.3125, 0.5625, 0.375, 0.5625, 0.375, 0.5625, 0.3125, 0.5625, 0.3125, 0.625, 0.3125, 0.5625, 0.3125, 0.5625, 0.3125, 0.625, 0.375, 0.5625, 0.4375, 0.5625, 0.4375, 0.5625, 0.375, 0.5625, 0.4375, 0.625, 0.4375, 0.6875, 0.4375, 0.6875, 0.4375, 0.625, 0.375, 0.6875, 0.3125, 0.6875, 0.3125, 0.6875, 0.375, 0.6875, 0.375, 0.5625, 0.4375, 0.5625, 0.4375, 0.5625, 0.375, 0.5625, 0.4375, 0.625, 0.4375, 0.6875, 0.4375, 0.6875, 0.4375, 0.625, 0.375, 0.6875, 0.3125, 0.6875, 0.3125, 0.6875, 0.375, 0.6875, 0.3125, 0.6875, 0.3125, 0.625, 0.3125, 0.625, 0.3125, 0.6875, 0.4375, 0.6875, 0.375, 0.6875, 0.375, 0.6875, 0.4375, 0.6875, 0.4375, 0.5625, 0.4375, 0.625, 0.4375, 0.625, 0.4375, 0.5625, 0.3125, 0.5625, 0.375, 0.5625, 0.375, 0.5625, 0.3125, 0.5625, 0.3125, 0.625, 0.3125, 0.5625, 0.3125, 0.5625, 0.3125, 0.625, 0.3125, 0.625, 0.3125, 0.5625, 0.3125, 0.625, 0.375, 0.5625, 0.4375, 0.5625, 0.375, 0.5625, 0.4375, 0.625, 0.4375, 0.6875, 0.4375, 0.625, 0.375, 0.6875, 0.3125, 0.6875, 0.375, 0.6875, 0.3125, 0.6875, 0.3125, 0.625, 0.3125, 0.6875, 0.4375, 0.6875, 0.375, 0.6875, 0.4375, 0.6875, 0.4375, 0.5625, 0.4375, 0.625, 0.4375, 0.5625, 0.3125, 0.5625, 0.375, 0.5625, 0.3125, 0.5625, 0.625, 0.6875, 0.5625, 0.6875, 0.5625, 0.6875, 0.625, 0.6875, 0.625, 0.625, 0.625, 0.6875, 0.625, 0.6875, 0.625, 0.625, 0.5625, 0.5625, 0.625, 0.5625, 0.625, 0.5625, 0.5625, 0.5625, 0.5625, 0.6875, 0.5, 0.6875, 0.5, 0.6875, 0.5625, 0.6875, 0.5, 0.625, 0.5, 0.5625, 0.5, 0.5625, 0.5, 0.625, 0.625, 0.6875, 0.5625, 0.6875, 0.5625, 0.6875, 0.625, 0.6875, 0.5625, 0.6875, 0.5, 0.6875, 0.5, 0.6875, 0.5625, 0.6875, 0.625, 0.625, 0.625, 0.6875, 0.625, 0.6875, 0.625, 0.625, 0.625, 0.5625, 0.625, 0.625, 0.625, 0.625, 0.625, 0.5625, 0.5625, 0.5625, 0.625, 0.5625, 0.625, 0.5625, 0.5625, 0.5625, 0.5, 0.6875, 0.5, 0.625, 0.5, 0.625, 0.5, 0.6875, 0.5, 0.5625, 0.5625, 0.5625, 0.5625, 0.5625, 0.5, 0.5625, 0.5, 0.6875, 0.5, 0.625, 0.5, 0.625, 0.5, 0.6875, 0.625, 0.625, 0.625, 0.6875, 0.625, 0.6875, 0.625, 0.625, 0.5, 0.625, 0.5, 0.5625, 0.5, 0.5625, 0.5, 0.625, 0.625, 0.6875, 0.5625, 0.6875, 0.5625, 0.6875, 0.625, 0.6875, 0.5625, 0.6875, 0.5, 0.6875, 0.5, 0.6875, 0.5625, 0.6875, 0.625, 0.5625, 0.625, 0.625, 0.625, 0.625, 0.625, 0.5625, 0.5, 0.5625, 0.5625, 0.5625, 0.5625, 0.5625, 0.5, 0.5625, 0.5625, 0.5625, 0.625, 0.5625, 0.625, 0.5625, 0.5625, 0.5625, 0.5625, 0.5625, 0.625, 0.5625, 0.625, 0.5625, 0.5625, 0.5625, 0.5, 0.6875, 0.5, 0.625, 0.5, 0.625, 0.5, 0.6875, 0.625, 0.625, 0.625, 0.6875, 0.625, 0.6875, 0.625, 0.625, 0.5, 0.625, 0.5, 0.5625, 0.5, 0.5625, 0.5, 0.625, 0.625, 0.6875, 0.5625, 0.6875, 0.5625, 0.6875, 0.625, 0.6875, 0.5625, 0.6875, 0.5, 0.6875, 0.5, 0.6875, 0.5625, 0.6875, 0.625, 0.5625, 0.625, 0.625, 0.625, 0.625, 0.625, 0.5625, 0.5, 0.5625, 0.5625, 0.5625, 0.5625, 0.5625, 0.5, 0.5625, 0.5625, 0.5625, 0.625, 0.5625, 0.5625, 0.5625, 0.625, 0.625, 0.625, 0.6875, 0.625, 0.6875, 0.625, 0.625, 0.625, 0.6875, 0.5625, 0.6875, 0.625, 0.6875, 0.625, 0.6875, 0.5625, 0.6875, 0.5625, 0.6875, 0.625, 0.6875, 0.5, 0.5625, 0.5625, 0.5625, 0.5, 0.5625, 0.5625, 0.5625, 0.625, 0.5625, 0.625, 0.5625, 0.5625, 0.5625, 0.5, 0.6875, 0.5, 0.625, 0.5, 0.6875, 0.625, 0.5625, 0.625, 0.625, 0.625, 0.625, 0.625, 0.5625, 0.5, 0.625, 0.5, 0.5625, 0.5, 0.625, 0.5, 0.5625, 0.5625, 0.5625, 0.5625, 0.5625, 0.5, 0.5625, 0.5625, 0.6875, 0.5, 0.6875, 0.5625, 0.6875, 0.5, 0.625, 0.5, 0.5625, 0.5, 0.5625, 0.5, 0.625, 0.625, 0.5625, 0.625, 0.625, 0.625, 0.5625, 0.5625, 0.6875, 0.5, 0.6875, 0.5, 0.6875, 0.5625, 0.6875, 0.625, 0.625, 0.625, 0.6875, 0.625, 0.625, 0.5, 0.6875, 0.5, 0.625, 0.5, 0.625, 0.5, 0.6875])
me_cube_001.materials.append(mat_material_003)
me_cube_001.use_mirror_vertex_groups = False
me_cube_001.update()
me_cube_002 = bpy.data.meshes.new('Cube.002')
me_cube_002.from_pydata([(0.4977, -0.5, -0.4891), (0.561, -0.5729, -0.2396), (0.0, -0.6096, -0.6096), (0.2951, -0.5729, -0.5711), (0.5728, -0.2966, -0.5725), (0.6096, -1.863e-09, -0.6096), (0.2362, -0.729, -0.3639), (0.2427, -0.7818, -0.09567), (0.0, -0.7818, -0.3328), (0.0, -0.8395, 4.657e-09), (0.0, -5.588e-09, -0.8395), (0.3331, 5.588e-09, -0.7818), (0.0, -0.3331, -0.7818), (0.3162, -0.3162, -0.729), (0.7818, -1.397e-08, -0.3331), (0.7011, -0.3162, -0.2449)], [], [(6, 7, 9, 8), (0, 1, 6, 3), (3, 6, 8, 2), (10, 11, 13, 12), (11, 5, 4, 13), (13, 4, 0, 3), (12, 13, 3, 2), (4, 15, 1, 0), (5, 14, 15, 4)])
me_cube_002.polygons.foreach_set('use_smooth', [True] * 9)
_uv = me_cube_002.uv_layers.new(name='UVMap')
_uv.uv.foreach_set('vector', [0.4375, 0.8125, 0.5, 0.8125, 0.5, 0.875, 0.4375, 0.875, 0.375, 0.75, 0.4375, 0.75, 0.4375, 0.8125, 0.375, 0.8125, 0.375, 0.8125, 0.4375, 0.8125, 0.4375, 0.875, 0.375, 0.875, 0.25, 0.625, 0.3125, 0.625, 0.3125, 0.6875, 0.25, 0.6875, 0.3125, 0.625, 0.375, 0.625, 0.375, 0.6875, 0.3125, 0.6875, 0.3125, 0.6875, 0.375, 0.6875, 0.375, 0.75, 0.3125, 0.75, 0.25, 0.6875, 0.3125, 0.6875, 0.3125, 0.75, 0.25, 0.75, 0.375, 0.6875, 0.4375, 0.6875, 0.4375, 0.75, 0.375, 0.75, 0.375, 0.625, 0.4375, 0.625, 0.4375, 0.6875, 0.375, 0.6875])
me_cube_002.materials.append(mat_material_004)
me_cube_002.use_mirror_vertex_groups = False
me_cube_002.update()
me_cube_003 = bpy.data.meshes.new('Cube.003')
me_cube_003.from_pydata([(0.6142, -0.3214, 0.8503), (0.3915, -0.2313, 0.8873), (0.7727, -0.2293, 0.6932), (0.6381, -0.2679, 1.101), (0.4524, -0.1928, 1.132), (0.7701, -0.1911, 0.9702), (0.6626, -0.2276, 1.305), (0.5049, -0.1638, 1.331), (0.7749, -0.1624, 1.194), (0.6708, -0.1846, 1.399)], [], [(0, 2, 5, 3), (1, 0, 3, 4), (3, 5, 8, 6), (4, 3, 6, 7), (6, 8, 9), (7, 6, 9)])
me_cube_003.polygons.foreach_set('use_smooth', [True] * 6)
_uv = me_cube_003.uv_layers.new(name='UVMap')
_uv.uv.foreach_set('vector', [0.625, 0.6875, 0.5625, 0.6875, 0.5625, 0.6875, 0.625, 0.6875, 0.6875, 0.6875, 0.625, 0.6875, 0.625, 0.6875, 0.6875, 0.6875, 0.625, 0.6875, 0.5625, 0.6875, 0.5625, 0.6875, 0.625, 0.6875, 0.6875, 0.6875, 0.625, 0.6875, 0.625, 0.6875, 0.6875, 0.6875, 0.625, 0.6875, 0.5625, 0.6875, 0.625, 0.6875, 0.6875, 0.6875, 0.625, 0.6875, 0.6875, 0.6875])
me_cube_003.materials.append(mat_material_005)
me_cube_003.use_mirror_vertex_groups = False
me_cube_003.update()
me_cube_004 = bpy.data.meshes.new('Cube.004')
me_cube_004.from_pydata([(0.5, -0.5, 0.6167), (0.4292, -0.5146, -0.4173), (0.5723, -0.5729, 0.3574), (0.5835, -0.6096, 0.03599), (0.5337, -0.5792, -0.2751), (0.2421, -0.1805, 1.012), (0.0, -0.2171, 1.063), (0.0, -0.6119, -0.581), (0.2349, -0.5805, -0.5369), (0.2904, -0.7295, -0.2933), (0.3301, -0.7818, 0.01634), (0.3162, -0.729, 0.3829), (0.0, -0.7818, -0.3302), (0.0, -0.8395, 0.0149), (0.0, -0.7818, 0.4054)], [], [(9, 10, 13, 12), (10, 11, 14, 13), (1, 4, 9, 8), (4, 3, 10, 9), (3, 2, 11, 10), (2, 0, 5, 11), (11, 5, 6, 14), (8, 9, 12, 7)])
me_cube_004.polygons.foreach_set('use_smooth', [True] * 8)
_uv = me_cube_004.uv_layers.new(name='UVMap')
_uv.uv.foreach_set('vector', [0.4375, 0.8125, 0.5, 0.8125, 0.5, 0.875, 0.4375, 0.875, 0.5, 0.8125, 0.5625, 0.8125, 0.5625, 0.875, 0.5, 0.875, 0.375, 0.75, 0.4375, 0.75, 0.4375, 0.8125, 0.375, 0.8125, 0.4375, 0.75, 0.5, 0.75, 0.5, 0.8125, 0.4375, 0.8125, 0.5, 0.75, 0.5625, 0.75, 0.5625, 0.8125, 0.5, 0.8125, 0.5625, 0.75, 0.625, 0.75, 0.625, 0.8125, 0.5625, 0.8125, 0.5625, 0.8125, 0.625, 0.8125, 0.625, 0.875, 0.5625, 0.875, 0.375, 0.8125, 0.4375, 0.8125, 0.4375, 0.875, 0.375, 0.875])
me_cube_004.materials.append(mat_material)
me_cube_004.use_mirror_vertex_groups = False
me_cube_004.update()
me_cube_005 = bpy.data.meshes.new('Cube.005')
me_cube_005.from_pydata([(0.3207, -0.8989, 0.1195), (0.3207, -0.8989, 0.318), (0.3207, -0.7856, 0.1195), (0.3207, -0.7856, 0.318), (0.434, -0.8989, 0.1195), (0.434, -0.8989, 0.318), (0.434, -0.7856, 0.1195), (0.434, -0.7856, 0.318)], [], [(0, 1, 3, 2), (2, 3, 7, 6), (6, 7, 5, 4), (4, 5, 1, 0), (2, 6, 4, 0), (7, 3, 1, 5)])
me_cube_005.polygons.foreach_set('use_smooth', [True] * 6)
_uv = me_cube_005.uv_layers.new(name='UVMap')
_uv.uv.foreach_set('vector', [0.375, 0.0, 0.625, 0.0, 0.625, 0.25, 0.375, 0.25, 0.375, 0.25, 0.625, 0.25, 0.625, 0.5, 0.375, 0.5, 0.375, 0.5, 0.625, 0.5, 0.625, 0.75, 0.375, 0.75, 0.375, 0.75, 0.625, 0.75, 0.625, 1.0, 0.375, 1.0, 0.125, 0.5, 0.375, 0.5, 0.375, 0.75, 0.125, 0.75, 0.625, 0.5, 0.875, 0.5, 0.875, 0.75, 0.625, 0.75])
me_cube_005.materials.append(mat_material_006)
me_cube_005.update()
me_cube_008 = bpy.data.meshes.new('Cube.008')
me_cube_008.from_pydata([(-0.4996, -0.8861, 0.3542), (-0.5224, -0.8861, 0.4464), (-0.4996, -0.6671, 0.3542), (-0.5224, -0.6671, 0.4464), (-0.287, -0.8861, 0.4068), (-0.3098, -0.8861, 0.499), (-0.287, -0.6671, 0.4068), (-0.3098, -0.6671, 0.499), (-0.362, -0.6671, 0.3883), (-0.4329, -0.6671, 0.3708), (-0.4556, -0.6671, 0.4629), (-0.3848, -0.6671, 0.4804), (-0.4329, -0.8861, 0.3708), (-0.362, -0.8861, 0.3883), (-0.3848, -0.8861, 0.4804), (-0.4556, -0.8861, 0.4629)], [], [(0, 1, 3, 2), (8, 11, 7, 6), (6, 7, 5, 4), (12, 15, 1, 0), (8, 6, 4, 13), (10, 3, 1, 15), (7, 11, 14, 5), (11, 10, 15, 14), (2, 9, 12, 0), (9, 8, 13, 12), (4, 5, 14, 13), (13, 14, 15, 12), (2, 3, 10, 9), (9, 10, 11, 8)])
me_cube_008.polygons.foreach_set('use_smooth', [True] * 14)
_uv = me_cube_008.uv_layers.new(name='UVMap')
_uv.uv.foreach_set('vector', [0.375, 0.0, 0.625, 0.0, 0.625, 0.25, 0.375, 0.25, 0.375, 0.4118, 0.625, 0.4118, 0.625, 0.5, 0.375, 0.5, 0.375, 0.5, 0.625, 0.5, 0.625, 0.75, 0.375, 0.75, 0.375, 0.9215, 0.625, 0.9215, 0.625, 1.0, 0.375, 1.0, 0.2868, 0.5, 0.375, 0.5, 0.375, 0.75, 0.2868, 0.75, 0.7965, 0.5, 0.875, 0.5, 0.875, 0.75, 0.7965, 0.75, 0.625, 0.5, 0.7132, 0.5, 0.7132, 0.75, 0.625, 0.75, 0.7132, 0.5, 0.7965, 0.5, 0.7965, 0.75, 0.7132, 0.75, 0.125, 0.5, 0.2035, 0.5, 0.2035, 0.75, 0.125, 0.75, 0.2035, 0.5, 0.2868, 0.5, 0.2868, 0.75, 0.2035, 0.75, 0.375, 0.75, 0.625, 0.75, 0.625, 0.8382, 0.375, 0.8382, 0.375, 0.8382, 0.625, 0.8382, 0.625, 0.9215, 0.375, 0.9215, 0.375, 0.25, 0.625, 0.25, 0.625, 0.3285, 0.375, 0.3285, 0.375, 0.3285, 0.625, 0.3285, 0.625, 0.4118, 0.375, 0.4118])
me_cube_008.materials.append(mat_material_009)
me_cube_008.update()
me_cube_009 = bpy.data.meshes.new('Cube.009')
me_cube_009.from_pydata([(-0.4996, -0.8861, 0.3542), (-0.5224, -0.8861, 0.4464), (-0.4996, -0.6671, 0.3542), (-0.5224, -0.6671, 0.4464), (-0.287, -0.8861, 0.4068), (-0.3098, -0.8861, 0.499), (-0.287, -0.6671, 0.4068), (-0.3098, -0.6671, 0.499), (-0.362, -0.6671, 0.3883), (-0.4329, -0.6671, 0.3708), (-0.4556, -0.6671, 0.4629), (-0.3848, -0.6671, 0.4804), (-0.4329, -0.8861, 0.3708), (-0.362, -0.8861, 0.3883), (-0.3848, -0.8861, 0.4804), (-0.4556, -0.8861, 0.4629)], [], [(0, 1, 3, 2), (8, 11, 7, 6), (6, 7, 5, 4), (12, 15, 1, 0), (8, 6, 4, 13), (10, 3, 1, 15), (7, 11, 14, 5), (11, 10, 15, 14), (2, 9, 12, 0), (9, 8, 13, 12), (4, 5, 14, 13), (13, 14, 15, 12), (2, 3, 10, 9), (9, 10, 11, 8)])
me_cube_009.polygons.foreach_set('use_smooth', [True] * 14)
_uv = me_cube_009.uv_layers.new(name='UVMap')
_uv.uv.foreach_set('vector', [0.375, 0.0, 0.625, 0.0, 0.625, 0.25, 0.375, 0.25, 0.375, 0.4118, 0.625, 0.4118, 0.625, 0.5, 0.375, 0.5, 0.375, 0.5, 0.625, 0.5, 0.625, 0.75, 0.375, 0.75, 0.375, 0.9215, 0.625, 0.9215, 0.625, 1.0, 0.375, 1.0, 0.2868, 0.5, 0.375, 0.5, 0.375, 0.75, 0.2868, 0.75, 0.7965, 0.5, 0.875, 0.5, 0.875, 0.75, 0.7965, 0.75, 0.625, 0.5, 0.7132, 0.5, 0.7132, 0.75, 0.625, 0.75, 0.7132, 0.5, 0.7965, 0.5, 0.7965, 0.75, 0.7132, 0.75, 0.125, 0.5, 0.2035, 0.5, 0.2035, 0.75, 0.125, 0.75, 0.2035, 0.5, 0.2868, 0.5, 0.2868, 0.75, 0.2035, 0.75, 0.375, 0.75, 0.625, 0.75, 0.625, 0.8382, 0.375, 0.8382, 0.375, 0.8382, 0.625, 0.8382, 0.625, 0.9215, 0.375, 0.9215, 0.375, 0.25, 0.625, 0.25, 0.625, 0.3285, 0.375, 0.3285, 0.375, 0.3285, 0.625, 0.3285, 0.625, 0.4118, 0.375, 0.4118])
me_cube_009.materials.append(mat_material_003)
me_cube_009.update()
me_cube_011 = bpy.data.meshes.new('Cube.011')
me_cube_011.from_pydata([(-0.6263, -0.9438, -0.6223), (-0.5887, -0.8932, 0.5771), (-0.1707, 0.2878, 0.911), (-0.1789, 0.2193, 1.232), (0.6217, -0.9532, -0.6331), (0.6334, -1.07, 0.6864), (0.1965, 0.4343, 1.159), (0.2055, 0.316, 1.498), (-0.6219, 0.3754, 0.4657), (-0.5328, 0.1211, -0.5186), (-0.6558, -0.4177, -0.6787), (-0.4499, -0.3569, 0.2372), (-0.4589, -0.2421, 0.1856), (-0.6309, -0.06862, 1.315), (0.8786, -0.5997, -1.595), (0.6845, 0.4873, -1.231), (0.7128, 0.549, 0.5515), (0.7608, 0.01898, 1.911), (0.3821, -0.2475, 0.1785), (0.4313, -0.6613, 0.3806)], [], [(8, 13, 3, 2), (2, 3, 7, 6), (14, 19, 5, 4), (4, 5, 1, 0), (10, 14, 4, 0), (19, 11, 1, 5), (7, 3, 13, 17), (17, 13, 12, 18), (18, 12, 11, 19), (2, 6, 16, 8), (8, 16, 15, 9), (9, 15, 14, 10), (6, 7, 17, 16), (16, 17, 18, 15), (15, 18, 19, 14), (0, 1, 11, 10), (10, 11, 12, 9), (9, 12, 13, 8)])
me_cube_011.polygons.foreach_set('use_smooth', [True] * 18)
me_cube_011.polygons.foreach_set('material_index', [1, 1, 0, 0, 0, 0, 1, 0, 0, 1, 0, 0, 1, 0, 0, 0, 0, 0])
_uv = me_cube_011.uv_layers.new(name='UVMap')
_uv.uv.foreach_set('vector', [0.375, 0.1875, 0.625, 0.1875, 0.625, 0.25, 0.375, 0.25, 0.375, 0.25, 0.625, 0.25, 0.625, 0.5, 0.375, 0.5, 0.375, 0.6875, 0.625, 0.6875, 0.625, 0.75, 0.375, 0.75, 0.375, 0.75, 0.625, 0.75, 0.625, 1.0, 0.375, 1.0, 0.125, 0.6875, 0.375, 0.6875, 0.375, 0.75, 0.125, 0.75, 0.625, 0.6875, 0.875, 0.6875, 0.875, 0.75, 0.625, 0.75, 0.625, 0.5, 0.875, 0.5, 0.875, 0.5625, 0.625, 0.5625, 0.625, 0.5625, 0.875, 0.5625, 0.875, 0.625, 0.625, 0.625, 0.625, 0.625, 0.875, 0.625, 0.875, 0.6875, 0.625, 0.6875, 0.125, 0.5, 0.375, 0.5, 0.375, 0.5625, 0.125, 0.5625, 0.125, 0.5625, 0.375, 0.5625, 0.375, 0.625, 0.125, 0.625, 0.125, 0.625, 0.375, 0.625, 0.375, 0.6875, 0.125, 0.6875, 0.375, 0.5, 0.625, 0.5, 0.625, 0.5625, 0.375, 0.5625, 0.375, 0.5625, 0.625, 0.5625, 0.625, 0.625, 0.375, 0.625, 0.375, 0.625, 0.625, 0.625, 0.625, 0.6875, 0.375, 0.6875, 0.375, 0.0, 0.625, 0.0, 0.625, 0.0625, 0.375, 0.0625, 0.375, 0.0625, 0.625, 0.0625, 0.625, 0.125, 0.375, 0.125, 0.375, 0.125, 0.625, 0.125, 0.625, 0.1875, 0.375, 0.1875])
me_cube_011.materials.append(mat_material_002)
me_cube_011.materials.append(mat_material_004)
me_cube_011.update()

# ---- curves / text
cu_nurbspath = bpy.data.curves.new('NurbsPath', 'CURVE')
cu_nurbspath.dimensions = '3D'
_sp = cu_nurbspath.splines.new('NURBS'); _sp.points.add(8)
_sp.points.foreach_set('co', [-2.0, 0.245, -0.5921, 1.0, -1.5, 0.3261, 8.761e-08, 1.0, -0.9989, 0.294, 0.09663, 1.0, -0.5021, 0.2646, 0.05877, 1.0, -0.004277, -0.07596, -0.643, 1.0, 0.499, 0.3687, 0.02834, 1.0, 0.9985, 0.3261, 0.1685, 1.0, 1.501, 0.3545, -0.01417, 1.0, 2.0, 0.2654, -0.4696, 1.0])
_sp.order_u = 5
_sp.order_v = 0
_sp.use_endpoint_u = True
cu_nurbspath.materials.append(mat_material_007)
cu_nurbspath.use_path = True
cu_nurbspath.bevel_depth = 0.08
cu_nurbspath.fill_mode = 'FULL'

# ---- objects
ob_cube = bpy.data.objects.new('Cube', me_cube)
ob_cube_001 = bpy.data.objects.new('Cube.001', me_cube_001)
ob_cube_002 = bpy.data.objects.new('Cube.002', me_cube_002)
ob_cube_003 = bpy.data.objects.new('Cube.003', me_cube_003)
ob_cube_004 = bpy.data.objects.new('Cube.004', me_cube_004)
ob_cube_005 = bpy.data.objects.new('Cube.005', me_cube_005)
ob_cube_006 = bpy.data.objects.new('Cube.006', me_cube_008)
ob_cube_007 = bpy.data.objects.new('Cube.007', me_cube_009)
ob_nurbspath = bpy.data.objects.new('NurbsPath', cu_nurbspath)
ob_cube_008 = bpy.data.objects.new('Cube.008', me_cube_011)

# ---- transforms, parenting, visibility, modifiers, constraints
ob_cube.location = (0.0, 0.0, 0.0)
ob_cube.scale = (1.17, 1.17, 0.9822)
ob_cube.lock_rotations_4d = False
ob_cube.empty_display_type = 'ARROWS'
ob_cube.lineart.crease_threshold = 0.0
_m = ob_cube.modifiers.new('Mirror', 'MIRROR')
_m.use_clip = True
_m = ob_cube.modifiers.new('Subdivision', 'SUBSURF')
_m.levels = 2
ob_cube_001.location = (0.009441, 1.743e-07, -1.297)
ob_cube_001.scale = (0.5268, 0.5268, 0.5268)
ob_cube_001.lock_rotations_4d = False
ob_cube_001.empty_display_type = 'ARROWS'
ob_cube_001.lineart.crease_threshold = 0.0
_m = ob_cube_001.modifiers.new('Mirror', 'MIRROR')
_m.use_clip = True
_m = ob_cube_001.modifiers.new('Subdivision', 'SUBSURF')
_m.levels = 2
ob_cube_002.location = (-1.619e-17, 0.04558, 0.07292)
ob_cube_002.scale = (1.143, 1.143, 0.9588)
ob_cube_002.lock_rotations_4d = False
ob_cube_002.empty_display_type = 'ARROWS'
ob_cube_002.lineart.crease_threshold = 0.0
_m = ob_cube_002.modifiers.new('Mirror', 'MIRROR')
_m.use_clip = True
_m = ob_cube_002.modifiers.new('Solidify', 'SOLIDIFY')
_m.thickness = -0.11
_m = ob_cube_002.modifiers.new('Subdivision', 'SUBSURF')
_m.levels = 3
_m.render_levels = 3
ob_cube_003.location = (-0.007393, 0.08205, 0.0319)
ob_cube_003.scale = (1.132, 1.132, 0.9499)
ob_cube_003.lock_rotations_4d = False
ob_cube_003.empty_display_type = 'ARROWS'
ob_cube_003.lineart.crease_threshold = 0.0
_m = ob_cube_003.modifiers.new('Mirror', 'MIRROR')
_m.use_clip = True
_m = ob_cube_003.modifiers.new('Solidify', 'SOLIDIFY')
_m.thickness = -0.11
_m = ob_cube_003.modifiers.new('Subdivision', 'SUBSURF')
_m.levels = 2
ob_cube_004.location = (0.009441, -0.03281, -1.248)
ob_cube_004.scale = (0.463, 0.463, 0.463)
ob_cube_004.lock_rotations_4d = False
ob_cube_004.empty_display_type = 'ARROWS'
ob_cube_004.lineart.crease_threshold = 0.0
_m = ob_cube_004.modifiers.new('Mirror', 'MIRROR')
_m.use_clip = True
_m = ob_cube_004.modifiers.new('Solidify', 'SOLIDIFY')
_m.thickness = -0.13
_m = ob_cube_004.modifiers.new('Subdivision', 'SUBSURF')
_m.levels = 2
ob_cube_005.location = (1.214e-18, -0.04375, 0.005469)
ob_cube_005.scale = (0.956, 0.956, 0.956)
_m = ob_cube_005.modifiers.new('Subdivision', 'SUBSURF')
_m.levels = 3
_m.render_levels = 3
_m = ob_cube_005.modifiers.new('Mirror', 'MIRROR')
ob_cube_006.location = (0.0, 0.0, 0.0)
_m = ob_cube_006.modifiers.new('Subdivision', 'SUBSURF')
_m.levels = 3
_m.render_levels = 3
_m = ob_cube_006.modifiers.new('Mirror', 'MIRROR')
ob_cube_007.location = (0.2571, -0.2625, -0.536)
ob_cube_007.rotation_euler = (4.342e-09, 0.2509, 3.443e-08)
ob_cube_007.scale = (0.9013, 0.9013, 0.9013)
_m = ob_cube_007.modifiers.new('Subdivision', 'SUBSURF')
_m.levels = 3
_m.render_levels = 3
ob_nurbspath.location = (-0.001671, -0.9462, -0.304)
ob_nurbspath.rotation_euler = (-2.688e-07, 3.178, 4.89e-09)
ob_nurbspath.scale = (0.1292, 0.1292, 0.1292)
ob_cube_008.location = (-2.963e-16, 0.7602, -1.28)
ob_cube_008.scale = (0.4892, 0.4892, 0.2382)
_m = ob_cube_008.modifiers.new('Subdivision', 'SUBSURF')
_m.levels = 2

# ---- collection membership
col_collection.objects.link(ob_cube)
col_collection.objects.link(ob_cube_001)
col_collection.objects.link(ob_cube_002)
col_collection.objects.link(ob_cube_003)
col_collection.objects.link(ob_cube_004)
col_collection.objects.link(ob_cube_005)
col_collection.objects.link(ob_cube_006)
col_collection.objects.link(ob_cube_007)
col_collection.objects.link(ob_nurbspath)
col_collection.objects.link(ob_cube_008)

# ---- scene / render settings (as saved in the file)
scene.frame_start = 1; scene.frame_end = 250; scene.frame_set(48)
scene.render.engine = 'BLENDER_EEVEE_NEXT'
scene.cycles.sampling_pattern = 'TABULATED_SOBOL'
scene.view_settings.view_transform = 'Filmic'
bpy.context.view_layer.update()

# ---- added for rendering (the .blend has no active camera and no usable light): camera, sun
cam_auto = bpy.data.cameras.new('AutoCamera')
cam_auto.lens = 50.0
cam_auto.sensor_width = 36.0
cam_auto.clip_end = 1000.0
ob_auto_camera = bpy.data.objects.new('AutoCamera', cam_auto)
scene.collection.objects.link(ob_auto_camera)
ob_auto_camera.location = (4.39969, -5.30781, 3.31934)
ob_auto_camera.rotation_euler = (1.09748, -7.21219e-08, 0.694738)
scene.camera = ob_auto_camera
light_auto_sun = bpy.data.lights.new('AutoSun', 'SUN')
light_auto_sun.energy = 3.0
light_auto_sun.angle = 0.0523599
ob_auto_sun = bpy.data.objects.new('AutoSun', light_auto_sun)
scene.collection.objects.link(ob_auto_sun)
ob_auto_sun.rotation_euler = (0.872665, 0.174533, 0.523599)
bpy.context.view_layer.update()

